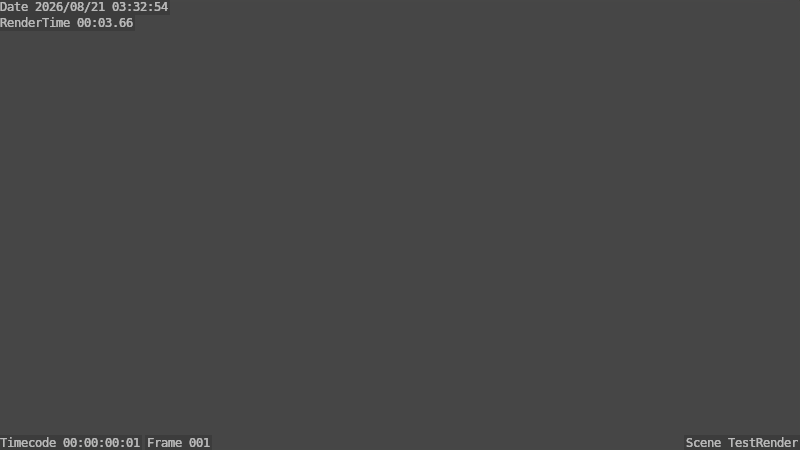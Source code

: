 # Source: Location-Main.blend  (saved by Blender 2.78.0; exported with 4.5.12 LTS)
import bpy
from mathutils import Matrix  # noqa: F401  (used for matrix-valued properties, if any)

bpy.ops.wm.read_factory_settings(use_empty=True)
scene = bpy.context.scene
scene.name = 'TestRender'

# ---- collections
col_collection_1 = bpy.data.collections.new('Collection 1'); scene.collection.children.link(col_collection_1)
col_rigidbodyworld = bpy.data.collections.new('RigidBodyWorld')  # instanced only; not linked into the scene
col_domino_trackpathwalkergroup = bpy.data.collections.new('Domino trackPathWalkerGroup')  # instanced only; not linked into the scene

# ---- world
world_world_location_main = bpy.data.worlds.new('World-Location-Main'); scene.world = world_world_location_main
world_world_location_main.color = (0.05088, 0.05088, 0.05088)
world_world_location_main.use_sun_shadow = False
world_world_location_main.sun_shadow_jitter_overblur = 0.0
world_world_location_main.cycles.sampling_method = 'MANUAL'

# ---- cameras
cam_camera = bpy.data.cameras.new('Camera')
cam_camera.clip_end = 100.0
cam_camera.lens = 35.0
cam_camera.sensor_width = 32.0
cam_camera.sensor_height = 18.0
cam_camera.ortho_scale = 7.314
cam_camera.dof.focus_distance = 0.0

# ---- objects
ob_island = bpy.data.objects.new('Island', None)
ob_rigidbodyworld = bpy.data.objects.new('RigidBodyWorld', None)
ob_domino_trackpathwalkergroup = bpy.data.objects.new('Domino trackPathWalkerGroup', None)
ob_camera = bpy.data.objects.new('Camera', cam_camera)
ob_ocean = bpy.data.objects.new('Ocean', None)
ob_sun = bpy.data.objects.new('Sun', None)

# ---- transforms, parenting, visibility, modifiers, constraints
ob_island.location = (0.0, 0.0, 0.0)
ob_rigidbodyworld.location = (0.0, 0.0, 0.0)
ob_rigidbodyworld.empty_image_offset = (0.0, 0.0)
ob_rigidbodyworld.show_instancer_for_render = False
ob_rigidbodyworld.instance_type = 'COLLECTION'
ob_rigidbodyworld.lineart.crease_threshold = 0.0
ob_domino_trackpathwalkergroup.parent = ob_island
ob_domino_trackpathwalkergroup.matrix_parent_inverse = Matrix(((1.0, 0.0, 0.0, 0.0), (0.0, 1.0, 0.0, 0.0), (0.0, 0.0, 1.0, -1.0), (0.0, 0.0, 0.0, 1.0)))
ob_domino_trackpathwalkergroup.location = (0.0, 0.0, 0.0)
ob_domino_trackpathwalkergroup.empty_image_offset = (0.0, 0.0)
ob_domino_trackpathwalkergroup.show_instancer_for_render = False
ob_domino_trackpathwalkergroup.instance_type = 'COLLECTION'
ob_domino_trackpathwalkergroup.lineart.crease_threshold = 0.0
ob_camera.location = (20.23, -24.75, 18.68)
ob_camera.rotation_euler = (0.986, -7.875e-06, 0.912)
ob_camera.lock_rotations_4d = False
ob_camera.empty_display_type = 'ARROWS'
ob_camera.color = (0.0, 0.0, 0.0, 0.0)
ob_camera.display_type = 'WIRE'
ob_camera.lineart.crease_threshold = 0.0
ob_ocean.location = (0.0, 0.0, 0.0)
ob_sun.location = (0.0, 0.0, 0.0)
ob_rigidbodyworld.instance_collection = col_rigidbodyworld
ob_domino_trackpathwalkergroup.instance_collection = col_domino_trackpathwalkergroup

# ---- collection membership
col_collection_1.objects.link(ob_island)
col_collection_1.objects.link(ob_rigidbodyworld)
col_collection_1.objects.link(ob_domino_trackpathwalkergroup)
col_collection_1.objects.link(ob_camera)
col_collection_1.objects.link(ob_ocean)
col_collection_1.objects.link(ob_sun)

# ---- scene / render settings (as saved in the file)
scene.camera = ob_camera
scene.frame_start = 1; scene.frame_end = 250; scene.frame_set(1)
scene.render.engine = 'CYCLES'
scene.render.resolution_percentage = 50
scene.render.dither_intensity = 0.0
scene.render.use_stamp_camera = False
scene.render.use_stamp_filename = False
scene.render.use_stamp = True
scene.cycles.use_denoising = False
scene.cycles.samples = 64
scene.cycles.sampling_pattern = 'TABULATED_SOBOL'
scene.cycles.light_sampling_threshold = 0.0
scene.cycles.use_adaptive_sampling = False
scene.cycles.use_light_tree = False
scene.cycles.caustics_reflective = False
scene.cycles.caustics_refractive = False
scene.cycles.blur_glossy = 0.0
scene.cycles.max_bounces = 8
scene.cycles.transmission_bounces = 4
scene.cycles.sample_clamp_indirect = 0.0
scene.view_settings.view_transform = 'Filmic'
bpy.context.view_layer.update()

# ---- added for rendering (the .blend has no usable light): sun
light_auto_sun = bpy.data.lights.new('AutoSun', 'SUN')
light_auto_sun.energy = 3.0
light_auto_sun.angle = 0.0523599
ob_auto_sun = bpy.data.objects.new('AutoSun', light_auto_sun)
scene.collection.objects.link(ob_auto_sun)
ob_auto_sun.rotation_euler = (0.872665, 0.174533, 0.523599)
bpy.context.view_layer.update()
